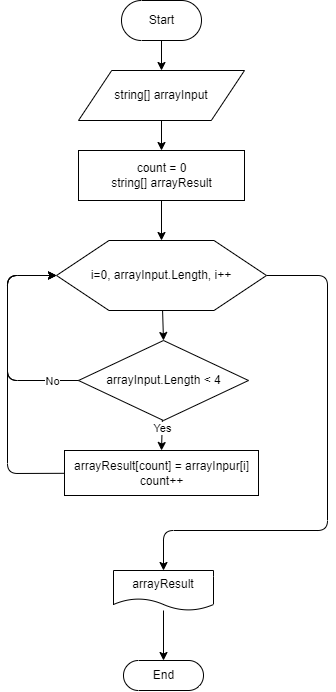

The diagram above was exported from draw.io. Its source (the exported page's mxGraphModel, read from the mxfile embedded in the PNG):
<mxGraphModel dx="631" dy="224" grid="1" gridSize="10" guides="1" tooltips="1" connect="1" arrows="1" fold="1" page="1" pageScale="1" pageWidth="827" pageHeight="1169" math="0" shadow="0">
  <root>
    <mxCell id="0" />
    <mxCell id="1" parent="0" />
    <mxCell id="19" style="edgeStyle=none;html=1;entryX=0.5;entryY=0;entryDx=0;entryDy=0;" edge="1" parent="1" source="8" target="18">
      <mxGeometry relative="1" as="geometry" />
    </mxCell>
    <mxCell id="37" style="edgeStyle=none;html=1;entryX=0.5;entryY=0;entryDx=0;entryDy=0;" edge="1" parent="1" source="8" target="30">
      <mxGeometry relative="1" as="geometry">
        <mxPoint x="520" y="560" as="targetPoint" />
        <Array as="points">
          <mxPoint x="520" y="285" />
          <mxPoint x="520" y="540" />
          <mxPoint x="356" y="540" />
        </Array>
      </mxGeometry>
    </mxCell>
    <mxCell id="8" value="i=0, arrayInput.Length, i++" style="shape=hexagon;perimeter=hexagonPerimeter2;whiteSpace=wrap;html=1;size=0.25" vertex="1" parent="1">
      <mxGeometry x="249" y="250" width="210" height="70" as="geometry" />
    </mxCell>
    <mxCell id="13" style="edgeStyle=none;html=1;entryX=0.5;entryY=0;entryDx=0;entryDy=0;" edge="1" parent="1" source="9" target="12">
      <mxGeometry relative="1" as="geometry" />
    </mxCell>
    <mxCell id="9" value="Start" style="html=1;dashed=0;whitespace=wrap;shape=mxgraph.dfd.start" vertex="1" parent="1">
      <mxGeometry x="314" y="10" width="80" height="40" as="geometry" />
    </mxCell>
    <mxCell id="15" style="edgeStyle=none;html=1;entryX=0.5;entryY=0;entryDx=0;entryDy=0;" edge="1" parent="1" source="12" target="14">
      <mxGeometry relative="1" as="geometry" />
    </mxCell>
    <mxCell id="12" value="string[] arrayInput" style="shape=parallelogram;perimeter=parallelogramPerimeter;whiteSpace=wrap;html=1;dashed=0;" vertex="1" parent="1">
      <mxGeometry x="271" y="80" width="166" height="50" as="geometry" />
    </mxCell>
    <mxCell id="17" style="edgeStyle=none;html=1;entryX=0.5;entryY=0;entryDx=0;entryDy=0;" edge="1" parent="1" source="14" target="8">
      <mxGeometry relative="1" as="geometry" />
    </mxCell>
    <mxCell id="14" value="count = 0&lt;br&gt;string[] arrayResult" style="html=1;dashed=0;whitespace=wrap;" vertex="1" parent="1">
      <mxGeometry x="271" y="160" width="166" height="50" as="geometry" />
    </mxCell>
    <mxCell id="20" style="edgeStyle=none;html=1;entryX=0;entryY=0.5;entryDx=0;entryDy=0;" edge="1" parent="1" source="18" target="8">
      <mxGeometry relative="1" as="geometry">
        <mxPoint x="200" y="280" as="targetPoint" />
        <Array as="points">
          <mxPoint x="200" y="390" />
          <mxPoint x="200" y="285" />
        </Array>
      </mxGeometry>
    </mxCell>
    <mxCell id="26" style="edgeStyle=none;html=1;entryX=0.5;entryY=0;entryDx=0;entryDy=0;" edge="1" parent="1" source="18" target="25">
      <mxGeometry relative="1" as="geometry" />
    </mxCell>
    <mxCell id="27" value="Yes" style="edgeLabel;html=1;align=center;verticalAlign=middle;resizable=0;points=[];" vertex="1" connectable="0" parent="26">
      <mxGeometry x="-0.4346" relative="1" as="geometry">
        <mxPoint as="offset" />
      </mxGeometry>
    </mxCell>
    <mxCell id="18" value="arrayInput.Length &amp;lt; 4" style="shape=rhombus;html=1;dashed=0;whitespace=wrap;perimeter=rhombusPerimeter;" vertex="1" parent="1">
      <mxGeometry x="271" y="350" width="170" height="80" as="geometry" />
    </mxCell>
    <object label="" id="21">
      <mxCell style="edgeStyle=none;html=1;entryX=0;entryY=0.5;entryDx=0;entryDy=0;" edge="1" parent="1" source="18" target="8">
        <mxGeometry relative="1" as="geometry">
          <mxPoint x="249" y="285" as="targetPoint" />
          <mxPoint x="271" y="390" as="sourcePoint" />
          <Array as="points">
            <mxPoint x="200" y="390" />
            <mxPoint x="200" y="285" />
          </Array>
        </mxGeometry>
      </mxCell>
    </object>
    <mxCell id="28" value="No" style="edgeLabel;html=1;align=center;verticalAlign=middle;resizable=0;points=[];" vertex="1" connectable="0" parent="21">
      <mxGeometry x="-0.7644" y="1" relative="1" as="geometry">
        <mxPoint as="offset" />
      </mxGeometry>
    </mxCell>
    <mxCell id="29" style="edgeStyle=none;html=1;entryX=0;entryY=0.5;entryDx=0;entryDy=0;" edge="1" parent="1" source="25" target="8">
      <mxGeometry relative="1" as="geometry">
        <Array as="points">
          <mxPoint x="200" y="483" />
          <mxPoint x="200" y="285" />
        </Array>
      </mxGeometry>
    </mxCell>
    <mxCell id="25" value="arrayResult[count] = arrayInpur[i]&lt;br&gt;count++" style="html=1;dashed=0;whitespace=wrap;" vertex="1" parent="1">
      <mxGeometry x="257" y="460" width="194" height="45" as="geometry" />
    </mxCell>
    <mxCell id="33" style="edgeStyle=none;html=1;entryX=0.5;entryY=0.5;entryDx=0;entryDy=-15;entryPerimeter=0;" edge="1" parent="1" source="30" target="32">
      <mxGeometry relative="1" as="geometry" />
    </mxCell>
    <mxCell id="30" value="arrayResult" style="shape=document;whiteSpace=wrap;html=1;boundedLbl=1;dashed=0;flipH=1;" vertex="1" parent="1">
      <mxGeometry x="306" y="580" width="100" height="40" as="geometry" />
    </mxCell>
    <mxCell id="32" value="End" style="html=1;dashed=0;whitespace=wrap;shape=mxgraph.dfd.start" vertex="1" parent="1">
      <mxGeometry x="316" y="670" width="80" height="30" as="geometry" />
    </mxCell>
  </root>
</mxGraphModel>